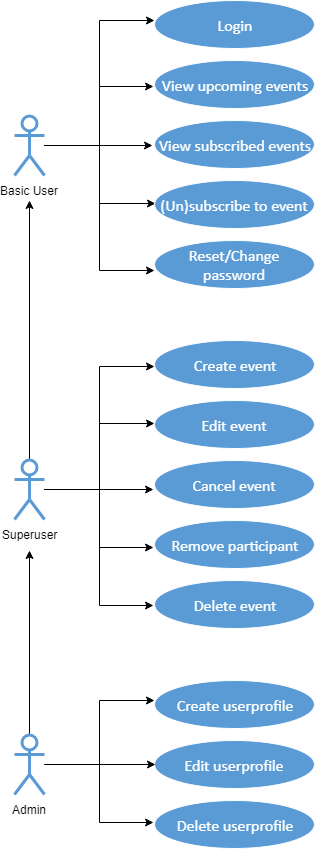

The diagram above was exported from draw.io. Its source (the exported page's mxGraphModel, read from the mxfile embedded in the PNG):
<mxGraphModel dx="1394" dy="834" grid="1" gridSize="10" guides="1" tooltips="1" connect="1" arrows="1" fold="1" page="1" pageScale="1" pageWidth="827" pageHeight="1169" math="0" shadow="0">
  <root>
    <mxCell id="0" />
    <mxCell id="1" parent="0" />
    <mxCell id="4" value="&lt;font style=&quot;font-size:16px;font-family:Calibri;color:#ffffff;direction:ltr;letter-spacing:0px;line-height:120%;opacity:1&quot;&gt;Login&lt;br/&gt;&lt;/font&gt;" style="verticalAlign=middle;align=center;vsdxID=2;fillColor=#5b9bd5;gradientColor=none;shape=stencil(vVHLDsIgEPwajiQI6RfU+h8bu22JCGRB2/69kG1iazx58DazM/vIjjBtmiCi0CplCjecbZ8nYc5Ca+snJJsLEqYTph0C4Ujh4XvmEaqzont41gkL96naodXKrGF6YSfQtUi0OXXDVlqPfJNP6usotUhYbJIUMmQb/GGrAxpRljVycDBuc1hKM2LclX8/7H9nFfB+82Cd45T2+mcspcSRmu4F);strokeColor=#ffffff;labelBackgroundColor=none;rounded=0;html=1;whiteSpace=wrap;" parent="1" vertex="1">
      <mxGeometry x="230" y="10" width="160" height="48" as="geometry" />
    </mxCell>
    <mxCell id="6" value="&lt;font style=&quot;font-size:16px;font-family:Calibri;color:#ffffff;direction:ltr;letter-spacing:0px;line-height:120%;opacity:1&quot;&gt;Create event&lt;br/&gt;&lt;/font&gt;" style="verticalAlign=middle;align=center;vsdxID=4;fillColor=#5b9bd5;gradientColor=none;shape=stencil(vVHLDsIgEPwajiQI6RfU+h8bu22JCGRB2/69kG1iazx58DazM/vIjjBtmiCi0CplCjecbZ8nYc5Ca+snJJsLEqYTph0C4Ujh4XvmEaqzont41gkL96naodXKrGF6YSfQtUi0OXXDVlqPfJNP6usotUhYbJIUMmQb/GGrAxpRljVycDBuc1hKM2LclX8/7H9nFfB+82Cd45T2+mcspcSRmu4F);strokeColor=#ffffff;labelBackgroundColor=none;rounded=0;html=1;whiteSpace=wrap;" parent="1" vertex="1">
      <mxGeometry x="230" y="350" width="160" height="48" as="geometry" />
    </mxCell>
    <mxCell id="yN6H806jTXq7nnOIMWe7-25" value="&lt;font style=&quot;font-size: 16px ; font-family: &amp;#34;calibri&amp;#34; ; color: #ffffff ; direction: ltr ; letter-spacing: 0px ; line-height: 120% ; opacity: 1&quot;&gt;Remove participant&lt;br&gt;&lt;/font&gt;" style="verticalAlign=middle;align=center;vsdxID=4;fillColor=#5b9bd5;gradientColor=none;shape=stencil(vVHLDsIgEPwajiQI6RfU+h8bu22JCGRB2/69kG1iazx58DazM/vIjjBtmiCi0CplCjecbZ8nYc5Ca+snJJsLEqYTph0C4Ujh4XvmEaqzont41gkL96naodXKrGF6YSfQtUi0OXXDVlqPfJNP6usotUhYbJIUMmQb/GGrAxpRljVycDBuc1hKM2LclX8/7H9nFfB+82Cd45T2+mcspcSRmu4F);strokeColor=#ffffff;labelBackgroundColor=none;rounded=0;html=1;whiteSpace=wrap;" parent="1" vertex="1">
      <mxGeometry x="230" y="530" width="160" height="48" as="geometry" />
    </mxCell>
    <mxCell id="7" value="&lt;font style=&quot;font-size:16px;font-family:Calibri;color:#ffffff;direction:ltr;letter-spacing:0px;line-height:120%;opacity:1&quot;&gt;Delete event&lt;br/&gt;&lt;/font&gt;" style="verticalAlign=middle;align=center;vsdxID=5;fillColor=#5b9bd5;gradientColor=none;shape=stencil(vVHLDsIgEPwajiQI6RfU+h8bu22JCGRB2/69kG1iazx58DazM/vIjjBtmiCi0CplCjecbZ8nYc5Ca+snJJsLEqYTph0C4Ujh4XvmEaqzont41gkL96naodXKrGF6YSfQtUi0OXXDVlqPfJNP6usotUhYbJIUMmQb/GGrAxpRljVycDBuc1hKM2LclX8/7H9nFfB+82Cd45T2+mcspcSRmu4F);strokeColor=#ffffff;labelBackgroundColor=none;rounded=0;html=1;whiteSpace=wrap;" parent="1" vertex="1">
      <mxGeometry x="230" y="590" width="160" height="48" as="geometry" />
    </mxCell>
    <mxCell id="8" value="&lt;font style=&quot;font-size:16px;font-family:Calibri;color:#ffffff;direction:ltr;letter-spacing:0px;line-height:120%;opacity:1&quot;&gt;Edit event&lt;br/&gt;&lt;/font&gt;" style="verticalAlign=middle;align=center;vsdxID=6;fillColor=#5b9bd5;gradientColor=none;shape=stencil(vVHLDsIgEPwajiQI6RfU+h8bu22JCGRB2/69kG1iazx58DazM/vIjjBtmiCi0CplCjecbZ8nYc5Ca+snJJsLEqYTph0C4Ujh4XvmEaqzont41gkL96naodXKrGF6YSfQtUi0OXXDVlqPfJNP6usotUhYbJIUMmQb/GGrAxpRljVycDBuc1hKM2LclX8/7H9nFfB+82Cd45T2+mcspcSRmu4F);strokeColor=#ffffff;labelBackgroundColor=none;rounded=0;html=1;whiteSpace=wrap;" parent="1" vertex="1">
      <mxGeometry x="230" y="410" width="160" height="48" as="geometry" />
    </mxCell>
    <mxCell id="yN6H806jTXq7nnOIMWe7-21" value="&lt;font style=&quot;font-size: 16px ; font-family: &amp;#34;calibri&amp;#34; ; color: #ffffff ; direction: ltr ; letter-spacing: 0px ; line-height: 120% ; opacity: 1&quot;&gt;Cancel event&lt;br&gt;&lt;/font&gt;" style="verticalAlign=middle;align=center;vsdxID=6;fillColor=#5b9bd5;gradientColor=none;shape=stencil(vVHLDsIgEPwajiQI6RfU+h8bu22JCGRB2/69kG1iazx58DazM/vIjjBtmiCi0CplCjecbZ8nYc5Ca+snJJsLEqYTph0C4Ujh4XvmEaqzont41gkL96naodXKrGF6YSfQtUi0OXXDVlqPfJNP6usotUhYbJIUMmQb/GGrAxpRljVycDBuc1hKM2LclX8/7H9nFfB+82Cd45T2+mcspcSRmu4F);strokeColor=#ffffff;labelBackgroundColor=none;rounded=0;html=1;whiteSpace=wrap;" parent="1" vertex="1">
      <mxGeometry x="230" y="470" width="160" height="48" as="geometry" />
    </mxCell>
    <mxCell id="13" value="&lt;font style=&quot;font-size: 16px ; font-family: &amp;#34;calibri&amp;#34; ; color: #ffffff ; direction: ltr ; letter-spacing: 0px ; line-height: 120% ; opacity: 1&quot;&gt;View subscribed events&lt;br&gt;&lt;/font&gt;" style="verticalAlign=middle;align=center;vsdxID=33;fillColor=#5b9bd5;gradientColor=none;shape=stencil(vVHLDsIgEPwajiQI6RfU+h8bu22JCGRB2/69kG1iazx58DazM/vIjjBtmiCi0CplCjecbZ8nYc5Ca+snJJsLEqYTph0C4Ujh4XvmEaqzont41gkL96naodXKrGF6YSfQtUi0OXXDVlqPfJNP6usotUhYbJIUMmQb/GGrAxpRljVycDBuc1hKM2LclX8/7H9nFfB+82Cd45T2+mcspcSRmu4F);strokeColor=#ffffff;labelBackgroundColor=none;rounded=0;html=1;whiteSpace=wrap;" parent="1" vertex="1">
      <mxGeometry x="230" y="130" width="160" height="48" as="geometry" />
    </mxCell>
    <mxCell id="C70zpjhgcxzdM-COfGlB-58" value="&lt;font style=&quot;font-size: 16px ; font-family: &amp;#34;calibri&amp;#34; ; color: #ffffff ; direction: ltr ; letter-spacing: 0px ; line-height: 120% ; opacity: 1&quot;&gt;Reset/Change password&lt;br&gt;&lt;/font&gt;" style="verticalAlign=middle;align=center;vsdxID=34;fillColor=#5b9bd5;gradientColor=none;shape=stencil(vVHLDsIgEPwajiQI6RfU+h8bu22JCGRB2/69kG1iazx58DazM/vIjjBtmiCi0CplCjecbZ8nYc5Ca+snJJsLEqYTph0C4Ujh4XvmEaqzont41gkL96naodXKrGF6YSfQtUi0OXXDVlqPfJNP6usotUhYbJIUMmQb/GGrAxpRljVycDBuc1hKM2LclX8/7H9nFfB+82Cd45T2+mcspcSRmu4F);strokeColor=#ffffff;labelBackgroundColor=none;rounded=0;html=1;whiteSpace=wrap;" parent="1" vertex="1">
      <mxGeometry x="230" y="250" width="160" height="48" as="geometry" />
    </mxCell>
    <mxCell id="15" value="&lt;font style=&quot;font-size: 16px ; font-family: &amp;#34;calibri&amp;#34; ; color: #ffffff ; direction: ltr ; letter-spacing: 0px ; line-height: 120% ; opacity: 1&quot;&gt;View upcoming events&lt;br&gt;&lt;/font&gt;" style="verticalAlign=middle;align=center;vsdxID=37;fillColor=#5b9bd5;gradientColor=none;shape=stencil(vVHLDsIgEPwajiQI6RfU+h8bu22JCGRB2/69kG1iazx58DazM/vIjjBtmiCi0CplCjecbZ8nYc5Ca+snJJsLEqYTph0C4Ujh4XvmEaqzont41gkL96naodXKrGF6YSfQtUi0OXXDVlqPfJNP6usotUhYbJIUMmQb/GGrAxpRljVycDBuc1hKM2LclX8/7H9nFfB+82Cd45T2+mcspcSRmu4F);strokeColor=#ffffff;labelBackgroundColor=none;rounded=0;html=1;whiteSpace=wrap;" parent="1" vertex="1">
      <mxGeometry x="230" y="70" width="160" height="48" as="geometry" />
    </mxCell>
    <mxCell id="17" value="&lt;font style=&quot;font-size: 16px ; font-family: &amp;#34;calibri&amp;#34; ; color: #ffffff ; direction: ltr ; letter-spacing: 0px ; line-height: 120% ; opacity: 1&quot;&gt;Create userprofile&lt;br&gt;&lt;/font&gt;" style="verticalAlign=middle;align=center;vsdxID=58;fillColor=#5b9bd5;gradientColor=none;shape=stencil(vVHLDsIgEPwajiQI6RfU+h8bu22JCGRB2/69kG1iazx58DazM/vIjjBtmiCi0CplCjecbZ8nYc5Ca+snJJsLEqYTph0C4Ujh4XvmEaqzont41gkL96naodXKrGF6YSfQtUi0OXXDVlqPfJNP6usotUhYbJIUMmQb/GGrAxpRljVycDBuc1hKM2LclX8/7H9nFfB+82Cd45T2+mcspcSRmu4F);strokeColor=#ffffff;labelBackgroundColor=none;rounded=0;html=1;whiteSpace=wrap;" parent="1" vertex="1">
      <mxGeometry x="230" y="690" width="160" height="48" as="geometry" />
    </mxCell>
    <mxCell id="18" value="&lt;font style=&quot;font-size: 16px ; font-family: &amp;#34;calibri&amp;#34; ; color: #ffffff ; direction: ltr ; letter-spacing: 0px ; line-height: 120% ; opacity: 1&quot;&gt;Delete userprofile&lt;br&gt;&lt;/font&gt;" style="verticalAlign=middle;align=center;vsdxID=59;fillColor=#5b9bd5;gradientColor=none;shape=stencil(vVHLDsIgEPwajiQI6RfU+h8bu22JCGRB2/69kG1iazx58DazM/vIjjBtmiCi0CplCjecbZ8nYc5Ca+snJJsLEqYTph0C4Ujh4XvmEaqzont41gkL96naodXKrGF6YSfQtUi0OXXDVlqPfJNP6usotUhYbJIUMmQb/GGrAxpRljVycDBuc1hKM2LclX8/7H9nFfB+82Cd45T2+mcspcSRmu4F);strokeColor=#ffffff;labelBackgroundColor=none;rounded=0;html=1;whiteSpace=wrap;" parent="1" vertex="1">
      <mxGeometry x="230" y="810" width="160" height="48" as="geometry" />
    </mxCell>
    <mxCell id="19" value="&lt;font style=&quot;font-size: 16px ; font-family: &amp;#34;calibri&amp;#34; ; color: #ffffff ; direction: ltr ; letter-spacing: 0px ; line-height: 120% ; opacity: 1&quot;&gt;Edit userprofile&lt;br&gt;&lt;/font&gt;" style="verticalAlign=middle;align=center;vsdxID=60;fillColor=#5b9bd5;gradientColor=none;shape=stencil(vVHLDsIgEPwajiQI6RfU+h8bu22JCGRB2/69kG1iazx58DazM/vIjjBtmiCi0CplCjecbZ8nYc5Ca+snJJsLEqYTph0C4Ujh4XvmEaqzont41gkL96naodXKrGF6YSfQtUi0OXXDVlqPfJNP6usotUhYbJIUMmQb/GGrAxpRljVycDBuc1hKM2LclX8/7H9nFfB+82Cd45T2+mcspcSRmu4F);strokeColor=#ffffff;labelBackgroundColor=none;rounded=0;html=1;whiteSpace=wrap;" parent="1" vertex="1">
      <mxGeometry x="230" y="750" width="160" height="48" as="geometry" />
    </mxCell>
    <mxCell id="yN6H806jTXq7nnOIMWe7-41" style="edgeStyle=orthogonalEdgeStyle;rounded=0;jumpStyle=none;html=1;entryX=-0.012;entryY=0.521;entryDx=0;entryDy=0;entryPerimeter=0;jettySize=auto;orthogonalLoop=1;strokeColor=#000000;" parent="1" source="C70zpjhgcxzdM-COfGlB-51" target="13" edge="1">
      <mxGeometry relative="1" as="geometry" />
    </mxCell>
    <mxCell id="yN6H806jTXq7nnOIMWe7-42" style="edgeStyle=orthogonalEdgeStyle;rounded=0;jumpStyle=none;html=1;entryX=0;entryY=0.417;entryDx=0;entryDy=0;entryPerimeter=0;jettySize=auto;orthogonalLoop=1;strokeColor=#000000;" parent="1" source="C70zpjhgcxzdM-COfGlB-51" target="4" edge="1">
      <mxGeometry relative="1" as="geometry" />
    </mxCell>
    <mxCell id="yN6H806jTXq7nnOIMWe7-43" style="edgeStyle=orthogonalEdgeStyle;rounded=0;jumpStyle=none;html=1;entryX=-0.006;entryY=0.542;entryDx=0;entryDy=0;entryPerimeter=0;jettySize=auto;orthogonalLoop=1;strokeColor=#000000;" parent="1" source="C70zpjhgcxzdM-COfGlB-51" target="15" edge="1">
      <mxGeometry relative="1" as="geometry" />
    </mxCell>
    <mxCell id="yN6H806jTXq7nnOIMWe7-44" style="edgeStyle=orthogonalEdgeStyle;rounded=0;jumpStyle=none;html=1;entryX=0.006;entryY=0.479;entryDx=0;entryDy=0;entryPerimeter=0;jettySize=auto;orthogonalLoop=1;strokeColor=#000000;" parent="1" source="C70zpjhgcxzdM-COfGlB-51" target="11" edge="1">
      <mxGeometry relative="1" as="geometry" />
    </mxCell>
    <mxCell id="yN6H806jTXq7nnOIMWe7-45" style="edgeStyle=orthogonalEdgeStyle;rounded=0;jumpStyle=none;html=1;entryX=0;entryY=0.625;entryDx=0;entryDy=0;entryPerimeter=0;jettySize=auto;orthogonalLoop=1;strokeColor=#000000;" parent="1" source="C70zpjhgcxzdM-COfGlB-51" target="C70zpjhgcxzdM-COfGlB-58" edge="1">
      <mxGeometry relative="1" as="geometry" />
    </mxCell>
    <mxCell id="C70zpjhgcxzdM-COfGlB-51" value="Basic User&lt;br&gt;" style="shape=umlActor;verticalLabelPosition=bottom;labelBackgroundColor=#ffffff;verticalAlign=top;html=1;outlineConnect=0;fontColor=#000000;strokeColor=#5B9BD5;strokeWidth=3;labelPosition=center;align=center;" parent="1" vertex="1">
      <mxGeometry x="90" y="125" width="30" height="60" as="geometry" />
    </mxCell>
    <mxCell id="yN6H806jTXq7nnOIMWe7-47" style="edgeStyle=orthogonalEdgeStyle;rounded=0;jumpStyle=none;html=1;entryX=-0.006;entryY=0.604;entryDx=0;entryDy=0;entryPerimeter=0;jettySize=auto;orthogonalLoop=1;strokeColor=#000000;" parent="1" source="C70zpjhgcxzdM-COfGlB-56" target="yN6H806jTXq7nnOIMWe7-21" edge="1">
      <mxGeometry relative="1" as="geometry" />
    </mxCell>
    <mxCell id="yN6H806jTXq7nnOIMWe7-48" style="edgeStyle=orthogonalEdgeStyle;rounded=0;jumpStyle=none;html=1;jettySize=auto;orthogonalLoop=1;strokeColor=#000000;" parent="1" source="C70zpjhgcxzdM-COfGlB-56" edge="1">
      <mxGeometry relative="1" as="geometry">
        <mxPoint x="105" y="210" as="targetPoint" />
      </mxGeometry>
    </mxCell>
    <mxCell id="yN6H806jTXq7nnOIMWe7-49" style="edgeStyle=orthogonalEdgeStyle;rounded=0;jumpStyle=none;html=1;entryX=0;entryY=0.542;entryDx=0;entryDy=0;entryPerimeter=0;jettySize=auto;orthogonalLoop=1;strokeColor=#000000;" parent="1" source="C70zpjhgcxzdM-COfGlB-56" target="6" edge="1">
      <mxGeometry relative="1" as="geometry" />
    </mxCell>
    <mxCell id="yN6H806jTXq7nnOIMWe7-50" style="edgeStyle=orthogonalEdgeStyle;rounded=0;jumpStyle=none;html=1;entryX=0;entryY=0.479;entryDx=0;entryDy=0;entryPerimeter=0;jettySize=auto;orthogonalLoop=1;strokeColor=#000000;" parent="1" source="C70zpjhgcxzdM-COfGlB-56" target="8" edge="1">
      <mxGeometry relative="1" as="geometry" />
    </mxCell>
    <mxCell id="yN6H806jTXq7nnOIMWe7-51" style="edgeStyle=orthogonalEdgeStyle;rounded=0;jumpStyle=none;html=1;entryX=-0.006;entryY=0.563;entryDx=0;entryDy=0;entryPerimeter=0;jettySize=auto;orthogonalLoop=1;strokeColor=#000000;" parent="1" source="C70zpjhgcxzdM-COfGlB-56" target="yN6H806jTXq7nnOIMWe7-25" edge="1">
      <mxGeometry relative="1" as="geometry" />
    </mxCell>
    <mxCell id="yN6H806jTXq7nnOIMWe7-53" style="edgeStyle=orthogonalEdgeStyle;rounded=0;jumpStyle=none;html=1;entryX=-0.006;entryY=0.521;entryDx=0;entryDy=0;entryPerimeter=0;jettySize=auto;orthogonalLoop=1;strokeColor=#000000;" parent="1" source="C70zpjhgcxzdM-COfGlB-56" target="7" edge="1">
      <mxGeometry relative="1" as="geometry" />
    </mxCell>
    <mxCell id="C70zpjhgcxzdM-COfGlB-56" value="Superuser&lt;br&gt;" style="shape=umlActor;verticalLabelPosition=bottom;labelBackgroundColor=#ffffff;verticalAlign=top;html=1;outlineConnect=0;fontColor=#000000;strokeColor=#5B9BD5;strokeWidth=3;labelPosition=center;align=center;" parent="1" vertex="1">
      <mxGeometry x="90" y="469" width="30" height="60" as="geometry" />
    </mxCell>
    <mxCell id="yN6H806jTXq7nnOIMWe7-54" style="edgeStyle=orthogonalEdgeStyle;rounded=0;jumpStyle=none;html=1;entryX=0.006;entryY=0.5;entryDx=0;entryDy=0;entryPerimeter=0;jettySize=auto;orthogonalLoop=1;strokeColor=#000000;" parent="1" source="C70zpjhgcxzdM-COfGlB-57" target="19" edge="1">
      <mxGeometry relative="1" as="geometry" />
    </mxCell>
    <mxCell id="yN6H806jTXq7nnOIMWe7-55" style="edgeStyle=orthogonalEdgeStyle;rounded=0;jumpStyle=none;html=1;jettySize=auto;orthogonalLoop=1;strokeColor=#000000;" parent="1" source="C70zpjhgcxzdM-COfGlB-57" edge="1">
      <mxGeometry relative="1" as="geometry">
        <mxPoint x="105" y="560" as="targetPoint" />
      </mxGeometry>
    </mxCell>
    <mxCell id="yN6H806jTXq7nnOIMWe7-56" style="edgeStyle=orthogonalEdgeStyle;rounded=0;jumpStyle=none;html=1;entryX=0;entryY=0.417;entryDx=0;entryDy=0;entryPerimeter=0;jettySize=auto;orthogonalLoop=1;strokeColor=#000000;" parent="1" source="C70zpjhgcxzdM-COfGlB-57" target="17" edge="1">
      <mxGeometry relative="1" as="geometry" />
    </mxCell>
    <mxCell id="yN6H806jTXq7nnOIMWe7-57" style="edgeStyle=orthogonalEdgeStyle;rounded=0;jumpStyle=none;html=1;entryX=-0.006;entryY=0.458;entryDx=0;entryDy=0;entryPerimeter=0;jettySize=auto;orthogonalLoop=1;strokeColor=#000000;" parent="1" source="C70zpjhgcxzdM-COfGlB-57" target="18" edge="1">
      <mxGeometry relative="1" as="geometry" />
    </mxCell>
    <mxCell id="C70zpjhgcxzdM-COfGlB-57" value="Admin" style="shape=umlActor;verticalLabelPosition=bottom;labelBackgroundColor=#ffffff;verticalAlign=top;html=1;outlineConnect=0;fontColor=#000000;strokeColor=#5B9BD5;strokeWidth=3;labelPosition=center;align=center;" parent="1" vertex="1">
      <mxGeometry x="90" y="744" width="30" height="60" as="geometry" />
    </mxCell>
    <mxCell id="11" value="&lt;font style=&quot;font-size: 16px ; font-family: &amp;#34;calibri&amp;#34; ; color: #ffffff ; direction: ltr ; letter-spacing: 0px ; line-height: 120% ; opacity: 1&quot;&gt;(Un)subscribe to event&lt;br&gt;&lt;/font&gt;" style="verticalAlign=middle;align=center;vsdxID=31;fillColor=#5b9bd5;gradientColor=none;shape=stencil(vVHLDsIgEPwajiQI6RfU+h8bu22JCGRB2/69kG1iazx58DazM/vIjjBtmiCi0CplCjecbZ8nYc5Ca+snJJsLEqYTph0C4Ujh4XvmEaqzont41gkL96naodXKrGF6YSfQtUi0OXXDVlqPfJNP6usotUhYbJIUMmQb/GGrAxpRljVycDBuc1hKM2LclX8/7H9nFfB+82Cd45T2+mcspcSRmu4F);strokeColor=#ffffff;labelBackgroundColor=none;rounded=0;html=1;whiteSpace=wrap;" parent="1" vertex="1">
      <mxGeometry x="230" y="190" width="160" height="48" as="geometry" />
    </mxCell>
    <mxCell id="2" value="Container" parent="0" />
  </root>
</mxGraphModel>